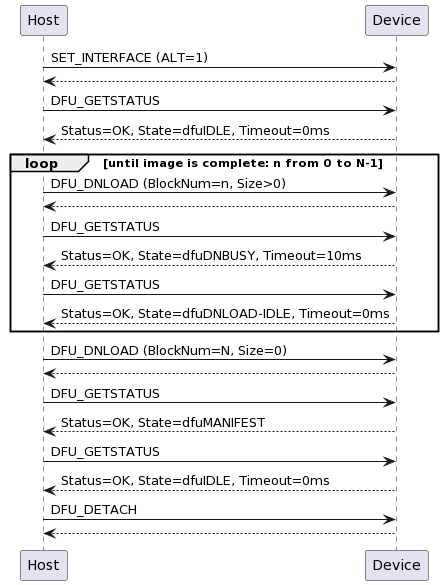

The diagram above was rendered by PlantUML. Its source (embedded in the PNG):
@startuml
participant Host as H
participant Device as D
H -> D : SET_INTERFACE (ALT=1)
D --> H
H -> D : DFU_GETSTATUS
D --> H : Status=OK, State=dfuIDLE, Timeout=0ms
loop until image is complete: n from 0 to N-1
    H -> D : DFU_DNLOAD (BlockNum=n, Size>0)
    D --> H
    H -> D : DFU_GETSTATUS
    D --> H : Status=OK, State=dfuDNBUSY, Timeout=10ms
    H -> D : DFU_GETSTATUS
    D --> H : Status=OK, State=dfuDNLOAD-IDLE, Timeout=0ms
end
H -> D : DFU_DNLOAD (BlockNum=N, Size=0)
D --> H
H -> D : DFU_GETSTATUS
D --> H : Status=OK, State=dfuMANIFEST
H -> D : DFU_GETSTATUS
D --> H : Status=OK, State=dfuIDLE, Timeout=0ms
H -> D : DFU_DETACH
D --> H
@enduml